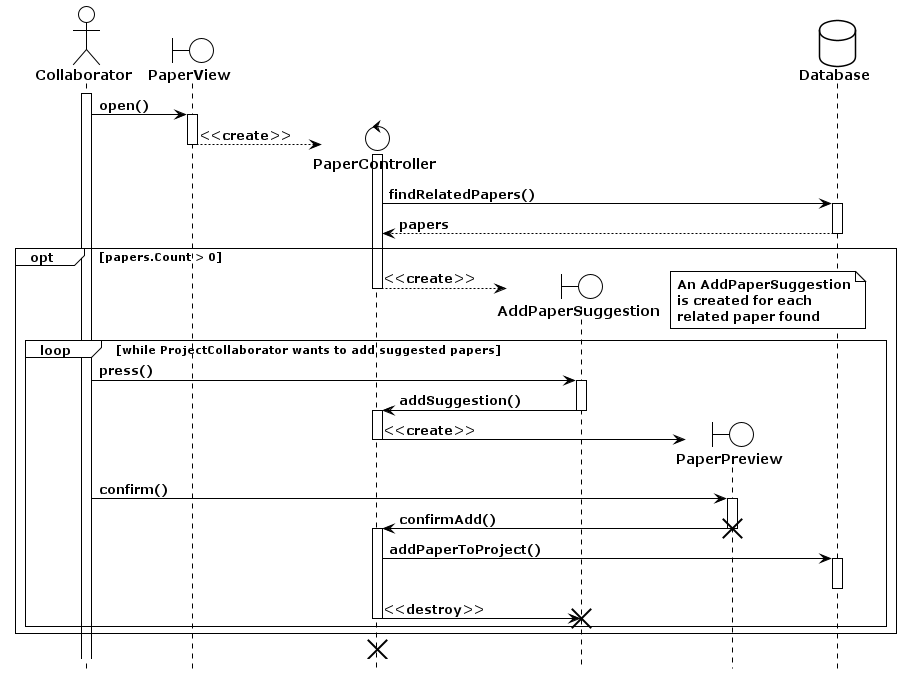

The diagram above was rendered by PlantUML. Its source (embedded in the PNG):
@startuml AddSuggestedPaper
!theme plain
hide footbox
actor Collaborator as pc
boundary PaperView as pv
control PaperController as psc
boundary AddPaperSuggestion as aps
boundary PaperPreview as pp
database Database as pd


activate pc

pc -> pv : open()
activate pv

create psc
pv --> psc : <<create>>
activate psc
deactivate pv

psc -> pd : findRelatedPapers()
activate pd
pd --> psc : papers
deactivate pd

opt papers.Count > 0

	create aps
	psc --> aps : <<create>>
	deactivate psc
	
	note right
	An AddPaperSuggestion
	is created for each
	related paper found
	end note

	loop while ProjectCollaborator wants to add suggested papers

		pc -> aps : press()
		activate aps

		aps -> psc : addSuggestion()
		deactivate aps
		activate psc

		create pp
		psc -> pp : <<create>>
		deactivate psc

		pc -> pp : confirm()
		activate pp

		pp -> psc : confirmAdd()
		destroy pp
		activate psc

		psc -> pd : addPaperToProject()
		activate pd
		deactivate pd

		psc -> aps : <<destroy>>
		deactivate psc
		destroy aps

	end
end

destroy psc
@enduml